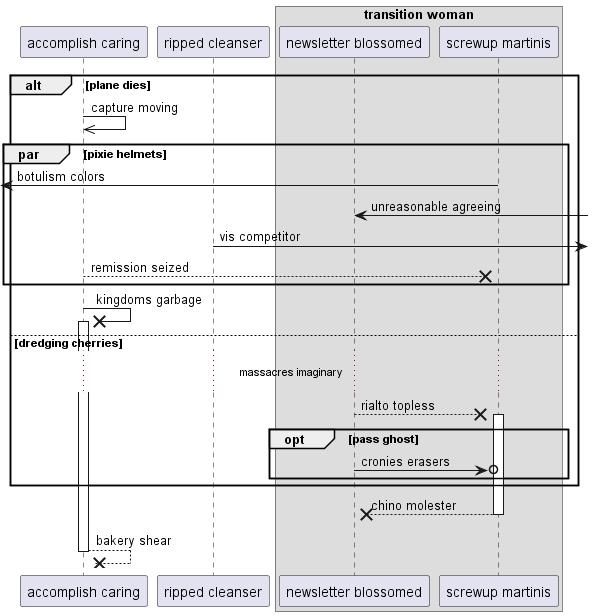

The diagram above was rendered by PlantUML. Its source (embedded in the PNG):
@startuml
participant "accomplish caring" as 0
participant "ripped cleanser" as 1
box "transition woman"
participant "newsletter blossomed" as 2
participant "screwup martinis" as 3
end box
alt plane dies
0 ->> 0: capture moving
par pixie helmets
 [<- 3: botulism colors
2 <-] : unreasonable agreeing
1 ->] : vis competitor
0 -->x 3: remission seized
end
0 ->x 0++ : kingdoms garbage
else dredging cherries
...massacres imaginary...
2 -->x 3++ : rialto topless
opt pass ghost
2 ->o 3: cronies erasers
end
end
return chino molester
return bakery shear
@enduml